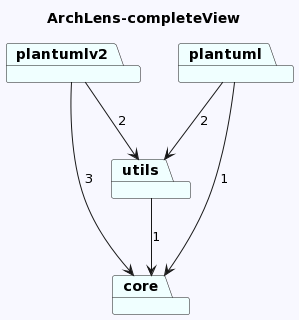

The diagram above was rendered by PlantUML. Its source (embedded in the PNG):
@startuml
skinparam backgroundColor GhostWhite
title ArchLens-completeView
package "plantumlv2" #Azure
package "plantuml" #Azure
package "utils" #Azure
package "core" #Azure
"plantumlv2"-->"utils"  : 2
"plantumlv2"-->"core"  : 3
"plantuml"-->"utils"  : 2
"plantuml"-->"core"  : 1
"utils"-->"core"  : 1
@enduml